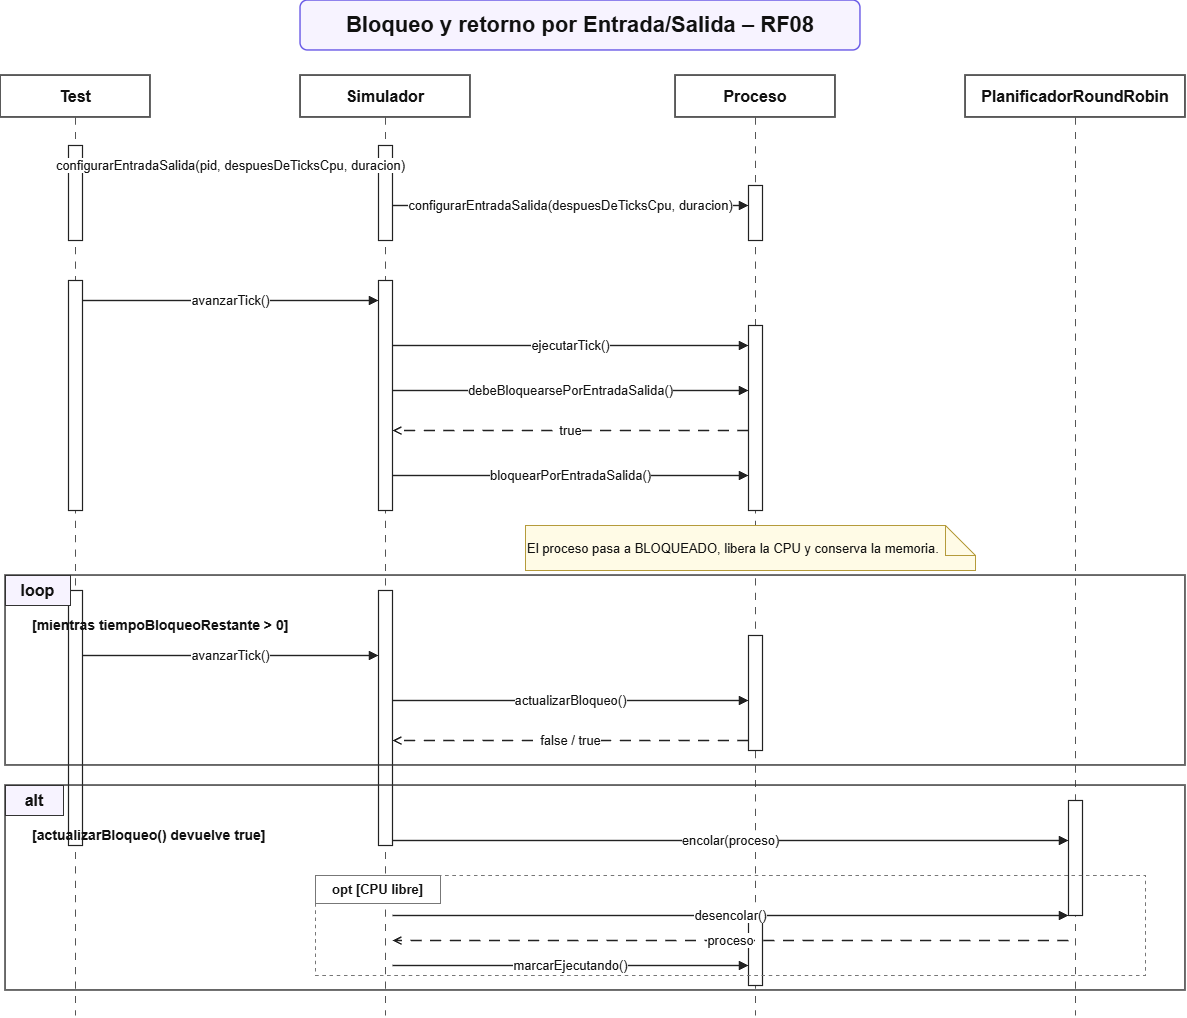

The diagram above was exported from draw.io. Its source (the exported page's mxGraphModel, read from the mxfile embedded in the PNG):
<mxGraphModel dx="1215" dy="773" grid="1" gridSize="10" guides="1" tooltips="1" connect="1" arrows="1" fold="1" page="1" pageScale="1" pageWidth="1300" pageHeight="1100" background="#ffffff" math="0" shadow="0">
  <root>
    <mxCell id="0" />
    <mxCell id="1" parent="0" />
    <mxCell id="title" parent="1" style="rounded=1;whiteSpace=wrap;html=1;fillColor=#f7f3ff;strokeColor=#6c5ce7;strokeWidth=1.5;fontSize=22;fontStyle=1;fontColor=#111111;align=center;verticalAlign=middle;" value="Bloqueo y retorno por Entrada/Salida – RF08" vertex="1">
      <mxGeometry height="50" width="560" x="335" y="20" as="geometry" />
    </mxCell>
    <mxCell id="p1" parent="1" style="rounded=0;whiteSpace=wrap;html=1;fillColor=#ffffff;strokeColor=#222222;strokeWidth=1.5;fontSize=16;fontStyle=1;fontColor=#111111;align=center;verticalAlign=middle;" value="Test" vertex="1">
      <mxGeometry height="42" width="150" x="35" y="95" as="geometry" />
    </mxCell>
    <mxCell id="life1" edge="1" parent="1" style="edgeStyle=none;html=1;dashed=1;dashPattern=6 6;strokeColor=#555555;strokeWidth=1.2;endArrow=none;startArrow=none;" value="">
      <mxGeometry relative="1" as="geometry">
        <mxPoint x="110" y="137" as="sourcePoint" />
        <mxPoint x="110" y="1035" as="targetPoint" />
      </mxGeometry>
    </mxCell>
    <mxCell id="p2" parent="1" style="rounded=0;whiteSpace=wrap;html=1;fillColor=#ffffff;strokeColor=#222222;strokeWidth=1.5;fontSize=16;fontStyle=1;fontColor=#111111;align=center;verticalAlign=middle;" value="Simulador" vertex="1">
      <mxGeometry height="42" width="170" x="335" y="95" as="geometry" />
    </mxCell>
    <mxCell id="life2" edge="1" parent="1" style="edgeStyle=none;html=1;dashed=1;dashPattern=6 6;strokeColor=#555555;strokeWidth=1.2;endArrow=none;startArrow=none;" value="">
      <mxGeometry relative="1" as="geometry">
        <mxPoint x="420" y="137" as="sourcePoint" />
        <mxPoint x="420" y="1035" as="targetPoint" />
      </mxGeometry>
    </mxCell>
    <mxCell id="p3" parent="1" style="rounded=0;whiteSpace=wrap;html=1;fillColor=#ffffff;strokeColor=#222222;strokeWidth=1.5;fontSize=16;fontStyle=1;fontColor=#111111;align=center;verticalAlign=middle;" value="Proceso" vertex="1">
      <mxGeometry height="42" width="160" x="710" y="95" as="geometry" />
    </mxCell>
    <mxCell id="life3" edge="1" parent="1" style="edgeStyle=none;html=1;dashed=1;dashPattern=6 6;strokeColor=#555555;strokeWidth=1.2;endArrow=none;startArrow=none;" value="">
      <mxGeometry relative="1" as="geometry">
        <mxPoint x="790" y="137" as="sourcePoint" />
        <mxPoint x="790" y="1035" as="targetPoint" />
      </mxGeometry>
    </mxCell>
    <mxCell id="p4" parent="1" style="rounded=0;whiteSpace=wrap;html=1;fillColor=#ffffff;strokeColor=#222222;strokeWidth=1.5;fontSize=16;fontStyle=1;fontColor=#111111;align=center;verticalAlign=middle;" value="PlanificadorRoundRobin" vertex="1">
      <mxGeometry height="42" width="220" x="1000" y="95" as="geometry" />
    </mxCell>
    <mxCell id="life4" edge="1" parent="1" style="edgeStyle=none;html=1;dashed=1;dashPattern=6 6;strokeColor=#555555;strokeWidth=1.2;endArrow=none;startArrow=none;" value="">
      <mxGeometry relative="1" as="geometry">
        <mxPoint x="1110" y="137" as="sourcePoint" />
        <mxPoint x="1110" y="1035" as="targetPoint" />
      </mxGeometry>
    </mxCell>
    <mxCell id="a1" parent="1" style="rounded=0;whiteSpace=wrap;html=1;fillColor=#ffffff;strokeColor=#222222;strokeWidth=1.2;" value="" vertex="1">
      <mxGeometry height="95" width="14" x="103" y="165" as="geometry" />
    </mxCell>
    <mxCell id="a2" parent="1" style="rounded=0;whiteSpace=wrap;html=1;fillColor=#ffffff;strokeColor=#222222;strokeWidth=1.2;" value="" vertex="1">
      <mxGeometry height="95" width="14" x="413" y="165" as="geometry" />
    </mxCell>
    <mxCell id="a3" parent="1" style="rounded=0;whiteSpace=wrap;html=1;fillColor=#ffffff;strokeColor=#222222;strokeWidth=1.2;" value="" vertex="1">
      <mxGeometry height="55" width="14" x="783" y="205" as="geometry" />
    </mxCell>
    <mxCell id="a4" parent="1" style="rounded=0;whiteSpace=wrap;html=1;fillColor=#ffffff;strokeColor=#222222;strokeWidth=1.2;" value="" vertex="1">
      <mxGeometry height="230" width="14" x="103" y="300" as="geometry" />
    </mxCell>
    <mxCell id="a5" parent="1" style="rounded=0;whiteSpace=wrap;html=1;fillColor=#ffffff;strokeColor=#222222;strokeWidth=1.2;" value="" vertex="1">
      <mxGeometry height="230" width="14" x="413" y="300" as="geometry" />
    </mxCell>
    <mxCell id="a6" parent="1" style="rounded=0;whiteSpace=wrap;html=1;fillColor=#ffffff;strokeColor=#222222;strokeWidth=1.2;" value="" vertex="1">
      <mxGeometry height="185" width="14" x="783" y="345" as="geometry" />
    </mxCell>
    <mxCell id="a7" parent="1" style="rounded=0;whiteSpace=wrap;html=1;fillColor=#ffffff;strokeColor=#222222;strokeWidth=1.2;" value="" vertex="1">
      <mxGeometry height="255" width="14" x="103" y="610" as="geometry" />
    </mxCell>
    <mxCell id="a8" parent="1" style="rounded=0;whiteSpace=wrap;html=1;fillColor=#ffffff;strokeColor=#222222;strokeWidth=1.2;" value="" vertex="1">
      <mxGeometry height="255" width="14" x="413" y="610" as="geometry" />
    </mxCell>
    <mxCell id="a9" parent="1" style="rounded=0;whiteSpace=wrap;html=1;fillColor=#ffffff;strokeColor=#222222;strokeWidth=1.2;" value="" vertex="1">
      <mxGeometry height="115" width="14" x="783" y="655" as="geometry" />
    </mxCell>
    <mxCell id="a10" parent="1" style="rounded=0;whiteSpace=wrap;html=1;fillColor=#ffffff;strokeColor=#222222;strokeWidth=1.2;" value="" vertex="1">
      <mxGeometry height="115" width="14" x="1103" y="820" as="geometry" />
    </mxCell>
    <mxCell id="a11" parent="1" style="rounded=0;whiteSpace=wrap;html=1;fillColor=#ffffff;strokeColor=#222222;strokeWidth=1.2;" value="" vertex="1">
      <mxGeometry height="65" width="14" x="783" y="940" as="geometry" />
    </mxCell>
    <mxCell id="e1" edge="1" parent="1" style="edgeStyle=none;html=1;rounded=0;strokeWidth=1.4;endArrow=block;endFill=1;strokeColor=#222222;fontColor=#111111;fontSize=13;" value="configurarEntradaSalida(pid, despuesDeTicksCpu, duracion)">
      <mxGeometry relative="1" as="geometry">
        <mxPoint x="117" y="185" as="sourcePoint" />
        <mxPoint x="413" y="185" as="targetPoint" />
      </mxGeometry>
    </mxCell>
    <mxCell id="e2" edge="1" parent="1" style="edgeStyle=none;html=1;rounded=0;strokeWidth=1.4;endArrow=block;endFill=1;strokeColor=#222222;fontColor=#111111;fontSize=13;" value="configurarEntradaSalida(despuesDeTicksCpu, duracion)">
      <mxGeometry relative="1" as="geometry">
        <mxPoint x="427" y="225" as="sourcePoint" />
        <mxPoint x="783" y="225" as="targetPoint" />
      </mxGeometry>
    </mxCell>
    <mxCell id="e3" edge="1" parent="1" style="edgeStyle=none;html=1;rounded=0;strokeWidth=1.4;endArrow=block;endFill=1;strokeColor=#222222;fontColor=#111111;fontSize=13;" value="avanzarTick()">
      <mxGeometry relative="1" as="geometry">
        <mxPoint x="117" y="320" as="sourcePoint" />
        <mxPoint x="413" y="320" as="targetPoint" />
      </mxGeometry>
    </mxCell>
    <mxCell id="e4" edge="1" parent="1" style="edgeStyle=none;html=1;rounded=0;strokeWidth=1.4;endArrow=block;endFill=1;strokeColor=#222222;fontColor=#111111;fontSize=13;" value="ejecutarTick()">
      <mxGeometry relative="1" as="geometry">
        <mxPoint x="427" y="365" as="sourcePoint" />
        <mxPoint x="783" y="365" as="targetPoint" />
      </mxGeometry>
    </mxCell>
    <mxCell id="e5" edge="1" parent="1" style="edgeStyle=none;html=1;rounded=0;strokeWidth=1.4;endArrow=block;endFill=1;strokeColor=#222222;fontColor=#111111;fontSize=13;" value="debeBloquearsePorEntradaSalida()">
      <mxGeometry relative="1" as="geometry">
        <mxPoint x="427" y="410" as="sourcePoint" />
        <mxPoint x="783" y="410" as="targetPoint" />
      </mxGeometry>
    </mxCell>
    <mxCell id="e6" edge="1" parent="1" style="edgeStyle=none;html=1;rounded=0;strokeWidth=1.4;endArrow=open;endFill=1;strokeColor=#222222;fontColor=#111111;fontSize=13;dashed=1;dashPattern=8 6;" value="true">
      <mxGeometry relative="1" as="geometry">
        <mxPoint x="783" y="450" as="sourcePoint" />
        <mxPoint x="427" y="450" as="targetPoint" />
      </mxGeometry>
    </mxCell>
    <mxCell id="e7" edge="1" parent="1" style="edgeStyle=none;html=1;rounded=0;strokeWidth=1.4;endArrow=block;endFill=1;strokeColor=#222222;fontColor=#111111;fontSize=13;" value="bloquearPorEntradaSalida()">
      <mxGeometry relative="1" as="geometry">
        <mxPoint x="427" y="495" as="sourcePoint" />
        <mxPoint x="783" y="495" as="targetPoint" />
      </mxGeometry>
    </mxCell>
    <mxCell id="note" parent="1" style="shape=note;whiteSpace=wrap;html=1;fillColor=#fffbe6;strokeColor=#b59b3b;fontSize=13;fontColor=#111111;align=left;verticalAlign=middle;" value="El proceso pasa a BLOQUEADO, libera la CPU y conserva la memoria." vertex="1">
      <mxGeometry height="45" width="450" x="560" y="545" as="geometry" />
    </mxCell>
    <mxCell id="loop" parent="1" style="rounded=0;whiteSpace=wrap;html=1;fillColor=none;strokeColor=#333333;strokeWidth=1.5;" value="" vertex="1">
      <mxGeometry height="190" width="1180" x="40" y="595" as="geometry" />
    </mxCell>
    <mxCell id="looptag" parent="1" style="rounded=0;whiteSpace=wrap;html=1;fillColor=#f7f3ff;strokeColor=#333333;fontSize=16;fontStyle=1;fontColor=#111111;align=center;verticalAlign=middle;" value="loop" vertex="1">
      <mxGeometry height="30" width="65" x="40" y="595" as="geometry" />
    </mxCell>
    <mxCell id="loopcond" parent="1" style="rounded=0;whiteSpace=wrap;html=1;fillColor=none;strokeColor=none;fontSize=14;fontStyle=1;fontColor=#111111;align=left;" value="[mientras tiempoBloqueoRestante &gt; 0]" vertex="1">
      <mxGeometry height="30" width="330" x="65" y="630" as="geometry" />
    </mxCell>
    <mxCell id="e8" edge="1" parent="1" style="edgeStyle=none;html=1;rounded=0;strokeWidth=1.4;endArrow=block;endFill=1;strokeColor=#222222;fontColor=#111111;fontSize=13;" value="avanzarTick()">
      <mxGeometry relative="1" as="geometry">
        <mxPoint x="117" y="675" as="sourcePoint" />
        <mxPoint x="413" y="675" as="targetPoint" />
      </mxGeometry>
    </mxCell>
    <mxCell id="e9" edge="1" parent="1" style="edgeStyle=none;html=1;rounded=0;strokeWidth=1.4;endArrow=block;endFill=1;strokeColor=#222222;fontColor=#111111;fontSize=13;" value="actualizarBloqueo()">
      <mxGeometry relative="1" as="geometry">
        <mxPoint x="427" y="720" as="sourcePoint" />
        <mxPoint x="783" y="720" as="targetPoint" />
      </mxGeometry>
    </mxCell>
    <mxCell id="e10" edge="1" parent="1" style="edgeStyle=none;html=1;rounded=0;strokeWidth=1.4;endArrow=open;endFill=1;strokeColor=#222222;fontColor=#111111;fontSize=13;dashed=1;dashPattern=8 6;" value="false / true">
      <mxGeometry relative="1" as="geometry">
        <mxPoint x="783" y="760" as="sourcePoint" />
        <mxPoint x="427" y="760" as="targetPoint" />
      </mxGeometry>
    </mxCell>
    <mxCell id="alt" parent="1" style="rounded=0;whiteSpace=wrap;html=1;fillColor=none;strokeColor=#333333;strokeWidth=1.5;" value="" vertex="1">
      <mxGeometry height="205" width="1180" x="40" y="805" as="geometry" />
    </mxCell>
    <mxCell id="alttag" parent="1" style="rounded=0;whiteSpace=wrap;html=1;fillColor=#f7f3ff;strokeColor=#333333;fontSize=16;fontStyle=1;fontColor=#111111;align=center;verticalAlign=middle;" value="alt" vertex="1">
      <mxGeometry height="30" width="58" x="40" y="805" as="geometry" />
    </mxCell>
    <mxCell id="altcond" parent="1" style="rounded=0;whiteSpace=wrap;html=1;fillColor=none;strokeColor=none;fontSize=14;fontStyle=1;fontColor=#111111;align=left;" value="[actualizarBloqueo() devuelve true]" vertex="1">
      <mxGeometry height="30" width="300" x="65" y="840" as="geometry" />
    </mxCell>
    <mxCell id="e11" edge="1" parent="1" style="edgeStyle=none;html=1;rounded=0;strokeWidth=1.4;endArrow=block;endFill=1;strokeColor=#222222;fontColor=#111111;fontSize=13;" value="encolar(proceso)">
      <mxGeometry relative="1" as="geometry">
        <mxPoint x="427" y="860" as="sourcePoint" />
        <mxPoint x="1103" y="860" as="targetPoint" />
      </mxGeometry>
    </mxCell>
    <mxCell id="opt" parent="1" style="rounded=0;whiteSpace=wrap;html=1;fillColor=none;strokeColor=#777777;strokeWidth=1.2;dashed=1;" value="" vertex="1">
      <mxGeometry height="100" width="830" x="350" y="895" as="geometry" />
    </mxCell>
    <mxCell id="opttag" parent="1" style="rounded=0;whiteSpace=wrap;html=1;fillColor=#ffffff;strokeColor=#777777;fontSize=13;fontStyle=1;fontColor=#111111;align=center;verticalAlign=middle;" value="opt [CPU libre]" vertex="1">
      <mxGeometry height="28" width="125" x="350" y="895" as="geometry" />
    </mxCell>
    <mxCell id="e12" edge="1" parent="1" style="edgeStyle=none;html=1;rounded=0;strokeWidth=1.4;endArrow=block;endFill=1;strokeColor=#222222;fontColor=#111111;fontSize=13;" value="desencolar()">
      <mxGeometry relative="1" as="geometry">
        <mxPoint x="427" y="935" as="sourcePoint" />
        <mxPoint x="1103" y="935" as="targetPoint" />
      </mxGeometry>
    </mxCell>
    <mxCell id="e13" edge="1" parent="1" style="edgeStyle=none;html=1;rounded=0;strokeWidth=1.4;endArrow=open;endFill=1;strokeColor=#222222;fontColor=#111111;fontSize=13;dashed=1;dashPattern=8 6;" value="proceso">
      <mxGeometry relative="1" as="geometry">
        <mxPoint x="1103" y="960" as="sourcePoint" />
        <mxPoint x="427" y="960" as="targetPoint" />
      </mxGeometry>
    </mxCell>
    <mxCell id="e14" edge="1" parent="1" style="edgeStyle=none;html=1;rounded=0;strokeWidth=1.4;endArrow=block;endFill=1;strokeColor=#222222;fontColor=#111111;fontSize=13;" value="marcarEjecutando()">
      <mxGeometry relative="1" as="geometry">
        <mxPoint x="427" y="985" as="sourcePoint" />
        <mxPoint x="783" y="985" as="targetPoint" />
      </mxGeometry>
    </mxCell>
  </root>
</mxGraphModel>